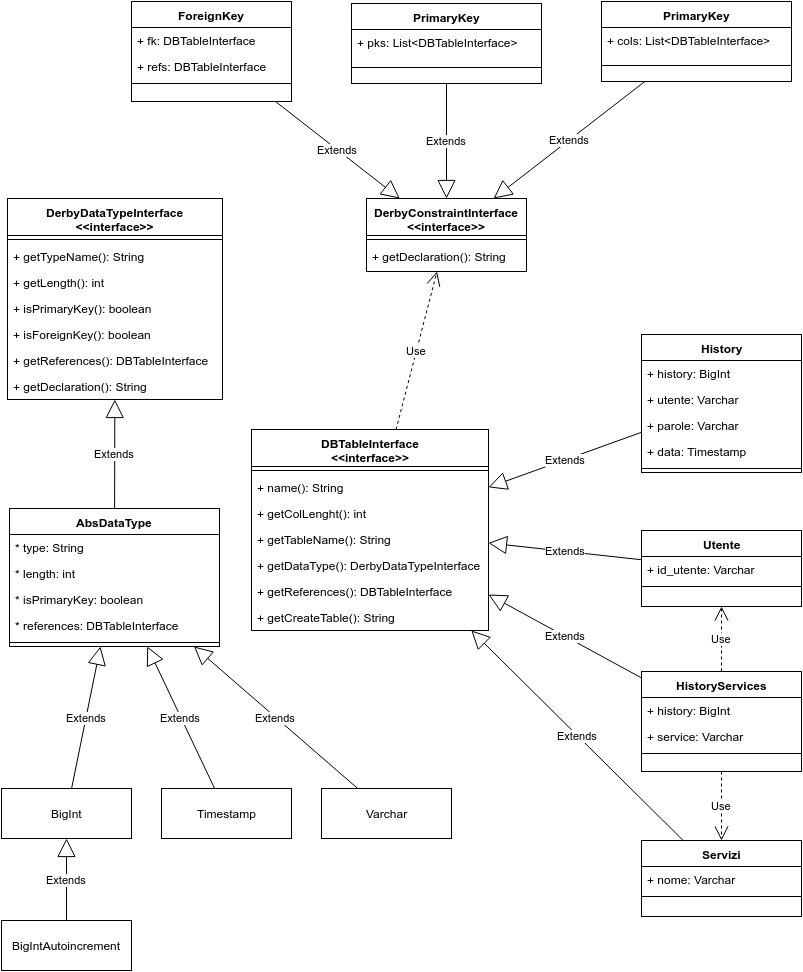

The diagram above was exported from draw.io. Its source (the exported page's mxGraphModel, read from the mxfile embedded in the PNG):
<mxGraphModel dx="1369" dy="750" grid="1" gridSize="10" guides="1" tooltips="1" connect="1" arrows="1" fold="1" page="1" pageScale="1" pageWidth="826" pageHeight="1169" background="#ffffff" math="0" shadow="0">
  <root>
    <mxCell id="0" />
    <mxCell id="1" parent="0" />
    <mxCell id="43c6ce8def3eff83-1" value="DerbyConstraintInterface&lt;div&gt;&amp;lt;&amp;lt;interface&amp;gt;&amp;gt;&lt;/div&gt;" style="swimlane;html=1;fontStyle=1;align=center;verticalAlign=top;childLayout=stackLayout;horizontal=1;startSize=37;horizontalStack=0;resizeParent=1;resizeLast=0;collapsible=1;marginBottom=0;swimlaneFillColor=#ffffff;" vertex="1" parent="1">
      <mxGeometry x="385" y="206" width="160" height="73" as="geometry" />
    </mxCell>
    <mxCell id="43c6ce8def3eff83-3" value="" style="line;html=1;strokeWidth=1;fillColor=none;align=left;verticalAlign=middle;spacingTop=-1;spacingLeft=3;spacingRight=3;rotatable=0;labelPosition=right;points=[];portConstraint=eastwest;" vertex="1" parent="43c6ce8def3eff83-1">
      <mxGeometry y="37" width="160" height="8" as="geometry" />
    </mxCell>
    <mxCell id="43c6ce8def3eff83-4" value="+ getDeclaration(): String" style="text;html=1;strokeColor=none;fillColor=none;align=left;verticalAlign=top;spacingLeft=4;spacingRight=4;whiteSpace=wrap;overflow=hidden;rotatable=0;points=[[0,0.5],[1,0.5]];portConstraint=eastwest;" vertex="1" parent="43c6ce8def3eff83-1">
      <mxGeometry y="45" width="160" height="26" as="geometry" />
    </mxCell>
    <mxCell id="43c6ce8def3eff83-5" value="ForeignKey" style="swimlane;html=1;fontStyle=1;align=center;verticalAlign=top;childLayout=stackLayout;horizontal=1;startSize=26;horizontalStack=0;resizeParent=1;resizeLast=0;collapsible=1;marginBottom=0;swimlaneFillColor=#ffffff;" vertex="1" parent="1">
      <mxGeometry x="150" y="9" width="160" height="100" as="geometry" />
    </mxCell>
    <mxCell id="43c6ce8def3eff83-10" value="+ fk: DBTableInterface" style="text;html=1;strokeColor=none;fillColor=none;align=left;verticalAlign=top;spacingLeft=4;spacingRight=4;whiteSpace=wrap;overflow=hidden;rotatable=0;points=[[0,0.5],[1,0.5]];portConstraint=eastwest;" vertex="1" parent="43c6ce8def3eff83-5">
      <mxGeometry y="26" width="160" height="26" as="geometry" />
    </mxCell>
    <mxCell id="43c6ce8def3eff83-6" value="+ refs:&amp;nbsp;&lt;span&gt;DBTableInterface&lt;/span&gt;" style="text;html=1;strokeColor=none;fillColor=none;align=left;verticalAlign=top;spacingLeft=4;spacingRight=4;whiteSpace=wrap;overflow=hidden;rotatable=0;points=[[0,0.5],[1,0.5]];portConstraint=eastwest;" vertex="1" parent="43c6ce8def3eff83-5">
      <mxGeometry y="52" width="160" height="26" as="geometry" />
    </mxCell>
    <mxCell id="43c6ce8def3eff83-7" value="" style="line;html=1;strokeWidth=1;fillColor=none;align=left;verticalAlign=middle;spacingTop=-1;spacingLeft=3;spacingRight=3;rotatable=0;labelPosition=right;points=[];portConstraint=eastwest;" vertex="1" parent="43c6ce8def3eff83-5">
      <mxGeometry y="78" width="160" height="8" as="geometry" />
    </mxCell>
    <mxCell id="43c6ce8def3eff83-9" value="Extends" style="endArrow=block;endSize=16;endFill=0;html=1;" edge="1" parent="1" source="43c6ce8def3eff83-5" target="43c6ce8def3eff83-1">
      <mxGeometry width="160" relative="1" as="geometry">
        <mxPoint x="55" y="-191" as="sourcePoint" />
        <mxPoint x="215" y="-191" as="targetPoint" />
      </mxGeometry>
    </mxCell>
    <mxCell id="43c6ce8def3eff83-11" value="PrimaryKey" style="swimlane;html=1;fontStyle=1;align=center;verticalAlign=top;childLayout=stackLayout;horizontal=1;startSize=26;horizontalStack=0;resizeParent=1;resizeLast=0;collapsible=1;marginBottom=0;swimlaneFillColor=#ffffff;" vertex="1" parent="1">
      <mxGeometry x="370" y="11" width="190" height="80" as="geometry">
        <mxRectangle x="325" y="212" width="90" height="26" as="alternateBounds" />
      </mxGeometry>
    </mxCell>
    <mxCell id="43c6ce8def3eff83-12" value="+ pks: List&amp;lt;DBTableInterface&amp;gt;" style="text;html=1;strokeColor=none;fillColor=none;align=left;verticalAlign=top;spacingLeft=4;spacingRight=4;whiteSpace=wrap;overflow=hidden;rotatable=0;points=[[0,0.5],[1,0.5]];portConstraint=eastwest;" vertex="1" parent="43c6ce8def3eff83-11">
      <mxGeometry y="26" width="190" height="34" as="geometry" />
    </mxCell>
    <mxCell id="43c6ce8def3eff83-14" value="" style="line;html=1;strokeWidth=1;fillColor=none;align=left;verticalAlign=middle;spacingTop=-1;spacingLeft=3;spacingRight=3;rotatable=0;labelPosition=right;points=[];portConstraint=eastwest;" vertex="1" parent="43c6ce8def3eff83-11">
      <mxGeometry y="60" width="190" height="8" as="geometry" />
    </mxCell>
    <mxCell id="43c6ce8def3eff83-15" value="Extends" style="endArrow=block;endSize=16;endFill=0;html=1;" edge="1" parent="1" source="43c6ce8def3eff83-11" target="43c6ce8def3eff83-1">
      <mxGeometry x="314.5867768595042" y="-74" width="160" as="geometry">
        <mxPoint x="314.5867768595042" y="9" as="sourcePoint" />
        <mxPoint x="396.9008264462809" y="-74" as="targetPoint" />
      </mxGeometry>
    </mxCell>
    <mxCell id="43c6ce8def3eff83-16" value="PrimaryKey" style="swimlane;html=1;fontStyle=1;align=center;verticalAlign=top;childLayout=stackLayout;horizontal=1;startSize=26;horizontalStack=0;resizeParent=1;resizeLast=0;collapsible=1;marginBottom=0;swimlaneFillColor=#ffffff;" vertex="1" parent="1">
      <mxGeometry x="620" y="9" width="190" height="80" as="geometry" />
    </mxCell>
    <mxCell id="43c6ce8def3eff83-17" value="+ cols: List&amp;lt;DBTableInterface&amp;gt;" style="text;html=1;strokeColor=none;fillColor=none;align=left;verticalAlign=top;spacingLeft=4;spacingRight=4;whiteSpace=wrap;overflow=hidden;rotatable=0;points=[[0,0.5],[1,0.5]];portConstraint=eastwest;" vertex="1" parent="43c6ce8def3eff83-16">
      <mxGeometry y="26" width="190" height="34" as="geometry" />
    </mxCell>
    <mxCell id="43c6ce8def3eff83-18" value="" style="line;html=1;strokeWidth=1;fillColor=none;align=left;verticalAlign=middle;spacingTop=-1;spacingLeft=3;spacingRight=3;rotatable=0;labelPosition=right;points=[];portConstraint=eastwest;" vertex="1" parent="43c6ce8def3eff83-16">
      <mxGeometry y="60" width="190" height="8" as="geometry" />
    </mxCell>
    <mxCell id="43c6ce8def3eff83-19" value="Extends" style="endArrow=block;endSize=16;endFill=0;html=1;" edge="1" parent="1" source="43c6ce8def3eff83-16" target="43c6ce8def3eff83-1">
      <mxGeometry x="324.5867768595042" y="-64" width="160" as="geometry">
        <mxPoint x="467.16710182767633" y="19" as="sourcePoint" />
        <mxPoint x="452.5979112271541" y="-74" as="targetPoint" />
      </mxGeometry>
    </mxCell>
    <mxCell id="43c6ce8def3eff83-20" value="&lt;div&gt;DerbyDataTypeInterface&lt;/div&gt;&lt;div&gt;&amp;lt;&amp;lt;interface&amp;gt;&amp;gt;&lt;/div&gt;" style="swimlane;html=1;fontStyle=1;align=center;verticalAlign=top;childLayout=stackLayout;horizontal=1;startSize=37;horizontalStack=0;resizeParent=1;resizeLast=0;collapsible=1;marginBottom=0;swimlaneFillColor=#ffffff;" vertex="1" parent="1">
      <mxGeometry x="26" y="206" width="215" height="201" as="geometry" />
    </mxCell>
    <mxCell id="43c6ce8def3eff83-21" value="" style="line;html=1;strokeWidth=1;fillColor=none;align=left;verticalAlign=middle;spacingTop=-1;spacingLeft=3;spacingRight=3;rotatable=0;labelPosition=right;points=[];portConstraint=eastwest;" vertex="1" parent="43c6ce8def3eff83-20">
      <mxGeometry y="37" width="215" height="8" as="geometry" />
    </mxCell>
    <mxCell id="43c6ce8def3eff83-22" value="+ getTypeName(): String" style="text;html=1;strokeColor=none;fillColor=none;align=left;verticalAlign=top;spacingLeft=4;spacingRight=4;whiteSpace=wrap;overflow=hidden;rotatable=0;points=[[0,0.5],[1,0.5]];portConstraint=eastwest;" vertex="1" parent="43c6ce8def3eff83-20">
      <mxGeometry y="45" width="215" height="26" as="geometry" />
    </mxCell>
    <mxCell id="43c6ce8def3eff83-23" value="+ getLength(): int" style="text;html=1;strokeColor=none;fillColor=none;align=left;verticalAlign=top;spacingLeft=4;spacingRight=4;whiteSpace=wrap;overflow=hidden;rotatable=0;points=[[0,0.5],[1,0.5]];portConstraint=eastwest;" vertex="1" parent="43c6ce8def3eff83-20">
      <mxGeometry y="71" width="215" height="26" as="geometry" />
    </mxCell>
    <mxCell id="43c6ce8def3eff83-26" value="+ isPrimaryKey(): boolean" style="text;html=1;strokeColor=none;fillColor=none;align=left;verticalAlign=top;spacingLeft=4;spacingRight=4;whiteSpace=wrap;overflow=hidden;rotatable=0;points=[[0,0.5],[1,0.5]];portConstraint=eastwest;" vertex="1" parent="43c6ce8def3eff83-20">
      <mxGeometry y="97" width="215" height="26" as="geometry" />
    </mxCell>
    <mxCell id="43c6ce8def3eff83-25" value="+ isForeignKey(): boolean" style="text;html=1;strokeColor=none;fillColor=none;align=left;verticalAlign=top;spacingLeft=4;spacingRight=4;whiteSpace=wrap;overflow=hidden;rotatable=0;points=[[0,0.5],[1,0.5]];portConstraint=eastwest;" vertex="1" parent="43c6ce8def3eff83-20">
      <mxGeometry y="123" width="215" height="26" as="geometry" />
    </mxCell>
    <mxCell id="43c6ce8def3eff83-27" value="+ getReferences(): DBTableInterface" style="text;html=1;strokeColor=none;fillColor=none;align=left;verticalAlign=top;spacingLeft=4;spacingRight=4;whiteSpace=wrap;overflow=hidden;rotatable=0;points=[[0,0.5],[1,0.5]];portConstraint=eastwest;" vertex="1" parent="43c6ce8def3eff83-20">
      <mxGeometry y="149" width="215" height="26" as="geometry" />
    </mxCell>
    <mxCell id="43c6ce8def3eff83-24" value="+ getDeclaration(): String" style="text;html=1;strokeColor=none;fillColor=none;align=left;verticalAlign=top;spacingLeft=4;spacingRight=4;whiteSpace=wrap;overflow=hidden;rotatable=0;points=[[0,0.5],[1,0.5]];portConstraint=eastwest;" vertex="1" parent="43c6ce8def3eff83-20">
      <mxGeometry y="175" width="215" height="26" as="geometry" />
    </mxCell>
    <mxCell id="43c6ce8def3eff83-28" value="AbsDataType" style="swimlane;html=1;fontStyle=1;align=center;verticalAlign=top;childLayout=stackLayout;horizontal=1;startSize=26;horizontalStack=0;resizeParent=1;resizeLast=0;collapsible=1;marginBottom=0;swimlaneFillColor=#ffffff;" vertex="1" parent="1">
      <mxGeometry x="28" y="516" width="210" height="138" as="geometry" />
    </mxCell>
    <mxCell id="43c6ce8def3eff83-34" value="* type: String" style="text;html=1;strokeColor=none;fillColor=none;align=left;verticalAlign=top;spacingLeft=4;spacingRight=4;whiteSpace=wrap;overflow=hidden;rotatable=0;points=[[0,0.5],[1,0.5]];portConstraint=eastwest;" vertex="1" parent="43c6ce8def3eff83-28">
      <mxGeometry y="26" width="210" height="26" as="geometry" />
    </mxCell>
    <mxCell id="43c6ce8def3eff83-33" value="* length: int" style="text;html=1;strokeColor=none;fillColor=none;align=left;verticalAlign=top;spacingLeft=4;spacingRight=4;whiteSpace=wrap;overflow=hidden;rotatable=0;points=[[0,0.5],[1,0.5]];portConstraint=eastwest;" vertex="1" parent="43c6ce8def3eff83-28">
      <mxGeometry y="52" width="210" height="26" as="geometry" />
    </mxCell>
    <mxCell id="43c6ce8def3eff83-32" value="* isPrimaryKey: boolean" style="text;html=1;strokeColor=none;fillColor=none;align=left;verticalAlign=top;spacingLeft=4;spacingRight=4;whiteSpace=wrap;overflow=hidden;rotatable=0;points=[[0,0.5],[1,0.5]];portConstraint=eastwest;" vertex="1" parent="43c6ce8def3eff83-28">
      <mxGeometry y="78" width="210" height="26" as="geometry" />
    </mxCell>
    <mxCell id="43c6ce8def3eff83-29" value="* references: DBTableInterface" style="text;html=1;strokeColor=none;fillColor=none;align=left;verticalAlign=top;spacingLeft=4;spacingRight=4;whiteSpace=wrap;overflow=hidden;rotatable=0;points=[[0,0.5],[1,0.5]];portConstraint=eastwest;" vertex="1" parent="43c6ce8def3eff83-28">
      <mxGeometry y="104" width="210" height="26" as="geometry" />
    </mxCell>
    <mxCell id="43c6ce8def3eff83-31" value="" style="line;html=1;strokeWidth=1;fillColor=none;align=left;verticalAlign=middle;spacingTop=-1;spacingLeft=3;spacingRight=3;rotatable=0;labelPosition=right;points=[];portConstraint=eastwest;" vertex="1" parent="43c6ce8def3eff83-28">
      <mxGeometry y="130" width="210" height="8" as="geometry" />
    </mxCell>
    <mxCell id="43c6ce8def3eff83-35" value="Extends" style="endArrow=block;endSize=16;endFill=0;html=1;" edge="1" parent="1" source="43c6ce8def3eff83-28" target="43c6ce8def3eff83-20">
      <mxGeometry x="-44.96730245231629" y="-35" width="160" as="geometry">
        <mxPoint x="-44.96730245231629" y="-35" as="sourcePoint" />
        <mxPoint x="-119" y="361.1300813008131" as="targetPoint" />
      </mxGeometry>
    </mxCell>
    <mxCell id="43c6ce8def3eff83-36" value="BigInt" style="html=1;" vertex="1" parent="1">
      <mxGeometry x="20" y="796" width="130" height="50" as="geometry" />
    </mxCell>
    <mxCell id="43c6ce8def3eff83-37" value="BigIntAutoincrement" style="html=1;" vertex="1" parent="1">
      <mxGeometry x="20" y="928" width="130" height="50" as="geometry" />
    </mxCell>
    <mxCell id="43c6ce8def3eff83-38" value="Extends" style="endArrow=block;endSize=16;endFill=0;html=1;" edge="1" parent="1" source="43c6ce8def3eff83-36" target="43c6ce8def3eff83-28">
      <mxGeometry x="19.03269754768371" y="25" width="160" as="geometry">
        <mxPoint x="-150" y="417.2682926829268" as="sourcePoint" />
        <mxPoint x="-55" y="421.1300813008131" as="targetPoint" />
      </mxGeometry>
    </mxCell>
    <mxCell id="43c6ce8def3eff83-39" value="Extends" style="endArrow=block;endSize=16;endFill=0;html=1;" edge="1" parent="1" source="43c6ce8def3eff83-37" target="43c6ce8def3eff83-36">
      <mxGeometry x="669.0326975476837" y="549" width="160" as="geometry">
        <mxPoint x="367.5906735751296" y="759" as="sourcePoint" />
        <mxPoint x="377.84974093264236" y="858" as="targetPoint" />
      </mxGeometry>
    </mxCell>
    <mxCell id="43c6ce8def3eff83-40" value="Varchar" style="html=1;" vertex="1" parent="1">
      <mxGeometry x="340" y="796" width="130" height="50" as="geometry" />
    </mxCell>
    <mxCell id="43c6ce8def3eff83-41" value="Timestamp" style="html=1;" vertex="1" parent="1">
      <mxGeometry x="180" y="796" width="130" height="50" as="geometry" />
    </mxCell>
    <mxCell id="43c6ce8def3eff83-42" value="Extends" style="endArrow=block;endSize=16;endFill=0;html=1;" edge="1" parent="1" source="43c6ce8def3eff83-40" target="43c6ce8def3eff83-28">
      <mxGeometry x="-160.9673024523163" y="16" width="160" as="geometry">
        <mxPoint x="-330" y="408.2682926829268" as="sourcePoint" />
        <mxPoint x="-452.15025906735764" y="325" as="targetPoint" />
      </mxGeometry>
    </mxCell>
    <mxCell id="43c6ce8def3eff83-43" value="Extends" style="endArrow=block;endSize=16;endFill=0;html=1;" edge="1" parent="1" source="43c6ce8def3eff83-41" target="43c6ce8def3eff83-28">
      <mxGeometry x="-150.9673024523163" y="26" width="160" as="geometry">
        <mxPoint x="-452.4093264248704" y="236" as="sourcePoint" />
        <mxPoint x="-442.15025906735764" y="335" as="targetPoint" />
      </mxGeometry>
    </mxCell>
    <mxCell id="43c6ce8def3eff83-44" value="&lt;div&gt;DBTableInterface&lt;/div&gt;&lt;div&gt;&amp;lt;&amp;lt;interface&amp;gt;&amp;gt;&lt;/div&gt;" style="swimlane;html=1;fontStyle=1;align=center;verticalAlign=top;childLayout=stackLayout;horizontal=1;startSize=37;horizontalStack=0;resizeParent=1;resizeLast=0;collapsible=1;marginBottom=0;swimlaneFillColor=#ffffff;" vertex="1" parent="1">
      <mxGeometry x="270" y="437" width="237" height="201" as="geometry" />
    </mxCell>
    <mxCell id="43c6ce8def3eff83-45" value="" style="line;html=1;strokeWidth=1;fillColor=none;align=left;verticalAlign=middle;spacingTop=-1;spacingLeft=3;spacingRight=3;rotatable=0;labelPosition=right;points=[];portConstraint=eastwest;" vertex="1" parent="43c6ce8def3eff83-44">
      <mxGeometry y="37" width="237" height="8" as="geometry" />
    </mxCell>
    <mxCell id="43c6ce8def3eff83-46" value="+ name(): String" style="text;html=1;strokeColor=none;fillColor=none;align=left;verticalAlign=top;spacingLeft=4;spacingRight=4;whiteSpace=wrap;overflow=hidden;rotatable=0;points=[[0,0.5],[1,0.5]];portConstraint=eastwest;" vertex="1" parent="43c6ce8def3eff83-44">
      <mxGeometry y="45" width="237" height="26" as="geometry" />
    </mxCell>
    <mxCell id="43c6ce8def3eff83-47" value="+ getColLenght(): int" style="text;html=1;strokeColor=none;fillColor=none;align=left;verticalAlign=top;spacingLeft=4;spacingRight=4;whiteSpace=wrap;overflow=hidden;rotatable=0;points=[[0,0.5],[1,0.5]];portConstraint=eastwest;" vertex="1" parent="43c6ce8def3eff83-44">
      <mxGeometry y="71" width="237" height="26" as="geometry" />
    </mxCell>
    <mxCell id="43c6ce8def3eff83-48" value="+ getTableName(): String" style="text;html=1;strokeColor=none;fillColor=none;align=left;verticalAlign=top;spacingLeft=4;spacingRight=4;whiteSpace=wrap;overflow=hidden;rotatable=0;points=[[0,0.5],[1,0.5]];portConstraint=eastwest;" vertex="1" parent="43c6ce8def3eff83-44">
      <mxGeometry y="97" width="237" height="26" as="geometry" />
    </mxCell>
    <mxCell id="43c6ce8def3eff83-49" value="+ getDataType(): DerbyDataTypeInterface" style="text;html=1;strokeColor=none;fillColor=none;align=left;verticalAlign=top;spacingLeft=4;spacingRight=4;whiteSpace=wrap;overflow=hidden;rotatable=0;points=[[0,0.5],[1,0.5]];portConstraint=eastwest;" vertex="1" parent="43c6ce8def3eff83-44">
      <mxGeometry y="123" width="237" height="26" as="geometry" />
    </mxCell>
    <mxCell id="43c6ce8def3eff83-52" value="+ getReferences(): DBTableInterface" style="text;html=1;strokeColor=none;fillColor=none;align=left;verticalAlign=top;spacingLeft=4;spacingRight=4;whiteSpace=wrap;overflow=hidden;rotatable=0;points=[[0,0.5],[1,0.5]];portConstraint=eastwest;" vertex="1" parent="43c6ce8def3eff83-44">
      <mxGeometry y="149" width="237" height="26" as="geometry" />
    </mxCell>
    <mxCell id="43c6ce8def3eff83-50" value="+ getCreateTable(): String" style="text;html=1;strokeColor=none;fillColor=none;align=left;verticalAlign=top;spacingLeft=4;spacingRight=4;whiteSpace=wrap;overflow=hidden;rotatable=0;points=[[0,0.5],[1,0.5]];portConstraint=eastwest;" vertex="1" parent="43c6ce8def3eff83-44">
      <mxGeometry y="175" width="237" height="26" as="geometry" />
    </mxCell>
    <mxCell id="43c6ce8def3eff83-53" value="History" style="swimlane;html=1;fontStyle=1;align=center;verticalAlign=top;childLayout=stackLayout;horizontal=1;startSize=26;horizontalStack=0;resizeParent=1;resizeLast=0;collapsible=1;marginBottom=0;swimlaneFillColor=#ffffff;" vertex="1" parent="1">
      <mxGeometry x="660" y="342" width="160" height="138" as="geometry" />
    </mxCell>
    <mxCell id="43c6ce8def3eff83-62" value="+ history: BigInt" style="text;html=1;strokeColor=none;fillColor=none;align=left;verticalAlign=top;spacingLeft=4;spacingRight=4;whiteSpace=wrap;overflow=hidden;rotatable=0;points=[[0,0.5],[1,0.5]];portConstraint=eastwest;" vertex="1" parent="43c6ce8def3eff83-53">
      <mxGeometry y="26" width="160" height="26" as="geometry" />
    </mxCell>
    <mxCell id="43c6ce8def3eff83-54" value="+ utente: Varchar" style="text;html=1;strokeColor=none;fillColor=none;align=left;verticalAlign=top;spacingLeft=4;spacingRight=4;whiteSpace=wrap;overflow=hidden;rotatable=0;points=[[0,0.5],[1,0.5]];portConstraint=eastwest;" vertex="1" parent="43c6ce8def3eff83-53">
      <mxGeometry y="52" width="160" height="26" as="geometry" />
    </mxCell>
    <mxCell id="43c6ce8def3eff83-55" value="+ parole:&amp;nbsp;&lt;span&gt;Varchar&lt;/span&gt;" style="text;html=1;strokeColor=none;fillColor=none;align=left;verticalAlign=top;spacingLeft=4;spacingRight=4;whiteSpace=wrap;overflow=hidden;rotatable=0;points=[[0,0.5],[1,0.5]];portConstraint=eastwest;" vertex="1" parent="43c6ce8def3eff83-53">
      <mxGeometry y="78" width="160" height="26" as="geometry" />
    </mxCell>
    <mxCell id="43c6ce8def3eff83-63" value="+ data: Timestamp" style="text;html=1;strokeColor=none;fillColor=none;align=left;verticalAlign=top;spacingLeft=4;spacingRight=4;whiteSpace=wrap;overflow=hidden;rotatable=0;points=[[0,0.5],[1,0.5]];portConstraint=eastwest;" vertex="1" parent="43c6ce8def3eff83-53">
      <mxGeometry y="104" width="160" height="26" as="geometry" />
    </mxCell>
    <mxCell id="43c6ce8def3eff83-56" value="" style="line;html=1;strokeWidth=1;fillColor=none;align=left;verticalAlign=middle;spacingTop=-1;spacingLeft=3;spacingRight=3;rotatable=0;labelPosition=right;points=[];portConstraint=eastwest;" vertex="1" parent="43c6ce8def3eff83-53">
      <mxGeometry y="130" width="160" height="8" as="geometry" />
    </mxCell>
    <mxCell id="43c6ce8def3eff83-57" value="Extends" style="endArrow=block;endSize=16;endFill=0;html=1;" edge="1" parent="1" source="43c6ce8def3eff83-53" target="43c6ce8def3eff83-44">
      <mxGeometry x="289.5867768595042" y="147" width="160" as="geometry">
        <mxPoint x="628.3204134366924" y="300" as="sourcePoint" />
        <mxPoint x="477.1576227390183" y="417" as="targetPoint" />
      </mxGeometry>
    </mxCell>
    <mxCell id="43c6ce8def3eff83-58" value="HistoryServices" style="swimlane;html=1;fontStyle=1;align=center;verticalAlign=top;childLayout=stackLayout;horizontal=1;startSize=26;horizontalStack=0;resizeParent=1;resizeLast=0;collapsible=1;marginBottom=0;swimlaneFillColor=#ffffff;" vertex="1" parent="1">
      <mxGeometry x="660" y="679" width="160" height="100" as="geometry" />
    </mxCell>
    <mxCell id="43c6ce8def3eff83-59" value="+ history: BigInt" style="text;html=1;strokeColor=none;fillColor=none;align=left;verticalAlign=top;spacingLeft=4;spacingRight=4;whiteSpace=wrap;overflow=hidden;rotatable=0;points=[[0,0.5],[1,0.5]];portConstraint=eastwest;" vertex="1" parent="43c6ce8def3eff83-58">
      <mxGeometry y="26" width="160" height="26" as="geometry" />
    </mxCell>
    <mxCell id="43c6ce8def3eff83-60" value="+ service:&amp;nbsp;&lt;span&gt;Varchar&lt;/span&gt;" style="text;html=1;strokeColor=none;fillColor=none;align=left;verticalAlign=top;spacingLeft=4;spacingRight=4;whiteSpace=wrap;overflow=hidden;rotatable=0;points=[[0,0.5],[1,0.5]];portConstraint=eastwest;" vertex="1" parent="43c6ce8def3eff83-58">
      <mxGeometry y="52" width="160" height="26" as="geometry" />
    </mxCell>
    <mxCell id="43c6ce8def3eff83-61" value="" style="line;html=1;strokeWidth=1;fillColor=none;align=left;verticalAlign=middle;spacingTop=-1;spacingLeft=3;spacingRight=3;rotatable=0;labelPosition=right;points=[];portConstraint=eastwest;" vertex="1" parent="43c6ce8def3eff83-58">
      <mxGeometry y="78" width="160" height="8" as="geometry" />
    </mxCell>
    <mxCell id="43c6ce8def3eff83-64" value="Extends" style="endArrow=block;endSize=16;endFill=0;html=1;" edge="1" parent="1" source="43c6ce8def3eff83-58" target="43c6ce8def3eff83-44">
      <mxGeometry x="299.5867768595042" y="157" width="160" as="geometry">
        <mxPoint x="940" y="555.4185692541857" as="sourcePoint" />
        <mxPoint x="810" y="629.2237442922374" as="targetPoint" />
      </mxGeometry>
    </mxCell>
    <mxCell id="43c6ce8def3eff83-65" value="Servizi" style="swimlane;html=1;fontStyle=1;align=center;verticalAlign=top;childLayout=stackLayout;horizontal=1;startSize=26;horizontalStack=0;resizeParent=1;resizeLast=0;collapsible=1;marginBottom=0;swimlaneFillColor=#ffffff;" vertex="1" parent="1">
      <mxGeometry x="660" y="848" width="160" height="76" as="geometry" />
    </mxCell>
    <mxCell id="43c6ce8def3eff83-66" value="+ nome: Varchar" style="text;html=1;strokeColor=none;fillColor=none;align=left;verticalAlign=top;spacingLeft=4;spacingRight=4;whiteSpace=wrap;overflow=hidden;rotatable=0;points=[[0,0.5],[1,0.5]];portConstraint=eastwest;" vertex="1" parent="43c6ce8def3eff83-65">
      <mxGeometry y="26" width="160" height="26" as="geometry" />
    </mxCell>
    <mxCell id="43c6ce8def3eff83-68" value="" style="line;html=1;strokeWidth=1;fillColor=none;align=left;verticalAlign=middle;spacingTop=-1;spacingLeft=3;spacingRight=3;rotatable=0;labelPosition=right;points=[];portConstraint=eastwest;" vertex="1" parent="43c6ce8def3eff83-65">
      <mxGeometry y="52" width="160" height="8" as="geometry" />
    </mxCell>
    <mxCell id="43c6ce8def3eff83-69" value="Extends" style="endArrow=block;endSize=16;endFill=0;html=1;" edge="1" parent="1" source="43c6ce8def3eff83-65" target="43c6ce8def3eff83-44">
      <mxGeometry x="309.5867768595042" y="167" width="160" as="geometry">
        <mxPoint x="950" y="697.645494830133" as="sourcePoint" />
        <mxPoint x="810" y="697.0251107828656" as="targetPoint" />
      </mxGeometry>
    </mxCell>
    <mxCell id="43c6ce8def3eff83-70" value="Utente" style="swimlane;html=1;fontStyle=1;align=center;verticalAlign=top;childLayout=stackLayout;horizontal=1;startSize=26;horizontalStack=0;resizeParent=1;resizeLast=0;collapsible=1;marginBottom=0;swimlaneFillColor=#ffffff;" vertex="1" parent="1">
      <mxGeometry x="660" y="538" width="160" height="76" as="geometry" />
    </mxCell>
    <mxCell id="43c6ce8def3eff83-71" value="+ id_utente: Varchar" style="text;html=1;strokeColor=none;fillColor=none;align=left;verticalAlign=top;spacingLeft=4;spacingRight=4;whiteSpace=wrap;overflow=hidden;rotatable=0;points=[[0,0.5],[1,0.5]];portConstraint=eastwest;" vertex="1" parent="43c6ce8def3eff83-70">
      <mxGeometry y="26" width="160" height="26" as="geometry" />
    </mxCell>
    <mxCell id="43c6ce8def3eff83-72" value="" style="line;html=1;strokeWidth=1;fillColor=none;align=left;verticalAlign=middle;spacingTop=-1;spacingLeft=3;spacingRight=3;rotatable=0;labelPosition=right;points=[];portConstraint=eastwest;" vertex="1" parent="43c6ce8def3eff83-70">
      <mxGeometry y="52" width="160" height="8" as="geometry" />
    </mxCell>
    <mxCell id="43c6ce8def3eff83-73" value="Extends" style="endArrow=block;endSize=16;endFill=0;html=1;" edge="1" parent="1" source="43c6ce8def3eff83-70" target="43c6ce8def3eff83-44">
      <mxGeometry x="299.5867768595042" y="157" width="160" as="geometry">
        <mxPoint x="949.3751724137928" y="403" as="sourcePoint" />
        <mxPoint x="779.8013793103446" y="596" as="targetPoint" />
      </mxGeometry>
    </mxCell>
    <mxCell id="43c6ce8def3eff83-74" value="Use" style="endArrow=open;endSize=12;dashed=1;html=1;" edge="1" parent="1" source="43c6ce8def3eff83-58" target="43c6ce8def3eff83-70">
      <mxGeometry width="160" relative="1" as="geometry">
        <mxPoint x="-250" y="335" as="sourcePoint" />
        <mxPoint x="-90" y="335" as="targetPoint" />
      </mxGeometry>
    </mxCell>
    <mxCell id="43c6ce8def3eff83-75" value="Use" style="endArrow=open;endSize=12;dashed=1;html=1;" edge="1" parent="1" source="43c6ce8def3eff83-58" target="43c6ce8def3eff83-65">
      <mxGeometry x="741.5702479338843" y="731" width="160" as="geometry">
        <mxPoint x="747.9338842975208" y="885" as="sourcePoint" />
        <mxPoint x="741.5702479338843" y="731" as="targetPoint" />
      </mxGeometry>
    </mxCell>
    <mxCell id="43c6ce8def3eff83-76" value="Use" style="endArrow=open;endSize=12;dashed=1;html=1;" edge="1" parent="1" source="43c6ce8def3eff83-44" target="43c6ce8def3eff83-1">
      <mxGeometry x="1010" y="526" width="160" as="geometry">
        <mxPoint x="1010" y="641" as="sourcePoint" />
        <mxPoint x="1010" y="526" as="targetPoint" />
      </mxGeometry>
    </mxCell>
  </root>
</mxGraphModel>